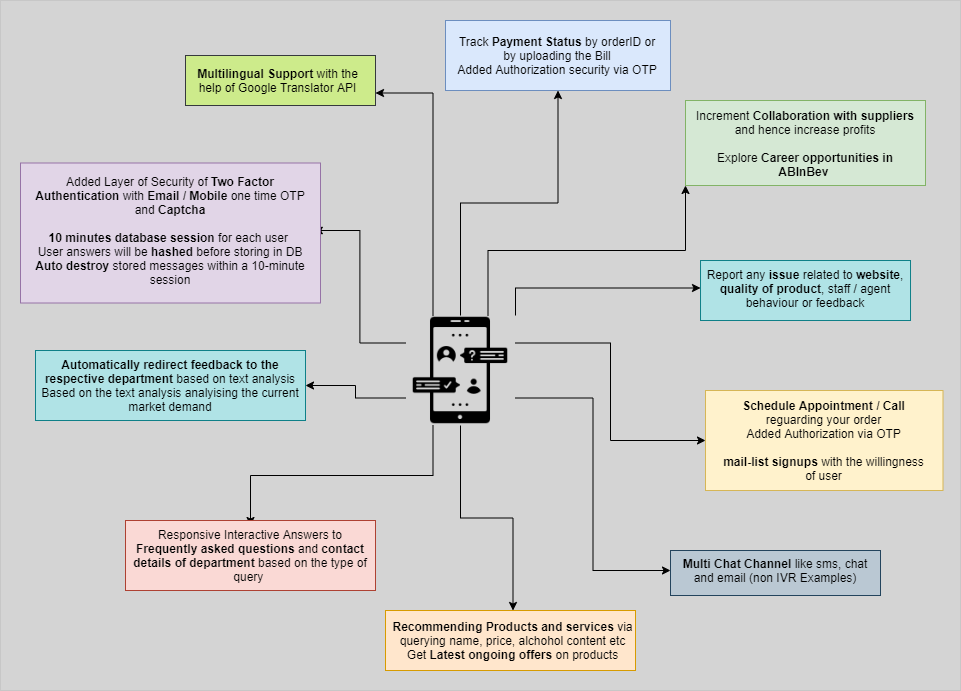

The diagram above was exported from draw.io. Its source (the exported page's mxGraphModel, read from the mxfile embedded in the PNG):
<mxGraphModel dx="1038" dy="592" grid="1" gridSize="10" guides="1" tooltips="1" connect="1" arrows="1" fold="1" page="1" pageScale="1" pageWidth="850" pageHeight="1100" math="0" shadow="0">
  <root>
    <mxCell id="0" />
    <mxCell id="1" parent="0" />
    <mxCell id="fzJKNuuA-og014xq7cqe-1" value="" style="rounded=0;whiteSpace=wrap;html=1;fontColor=#333333;strokeColor=#C7C7C7;fillColor=#D4D4D4;" parent="1" vertex="1">
      <mxGeometry x="70" y="70" width="960" height="690" as="geometry" />
    </mxCell>
    <mxCell id="fzJKNuuA-og014xq7cqe-2" style="edgeStyle=orthogonalEdgeStyle;rounded=0;orthogonalLoop=1;jettySize=auto;html=1;exitX=0.5;exitY=0;exitDx=0;exitDy=0;entryX=0.5;entryY=1;entryDx=0;entryDy=0;" parent="1" source="fzJKNuuA-og014xq7cqe-12" target="fzJKNuuA-og014xq7cqe-13" edge="1">
      <mxGeometry relative="1" as="geometry" />
    </mxCell>
    <mxCell id="fzJKNuuA-og014xq7cqe-3" style="edgeStyle=orthogonalEdgeStyle;rounded=0;orthogonalLoop=1;jettySize=auto;html=1;exitX=1;exitY=0.25;exitDx=0;exitDy=0;entryX=0;entryY=0.5;entryDx=0;entryDy=0;" parent="1" source="fzJKNuuA-og014xq7cqe-12" target="fzJKNuuA-og014xq7cqe-15" edge="1">
      <mxGeometry relative="1" as="geometry" />
    </mxCell>
    <mxCell id="fzJKNuuA-og014xq7cqe-4" style="edgeStyle=orthogonalEdgeStyle;rounded=0;orthogonalLoop=1;jettySize=auto;html=1;exitX=0;exitY=0.75;exitDx=0;exitDy=0;entryX=1;entryY=0.5;entryDx=0;entryDy=0;" parent="1" source="fzJKNuuA-og014xq7cqe-12" target="fzJKNuuA-og014xq7cqe-21" edge="1">
      <mxGeometry relative="1" as="geometry" />
    </mxCell>
    <mxCell id="fzJKNuuA-og014xq7cqe-5" style="edgeStyle=orthogonalEdgeStyle;rounded=0;orthogonalLoop=1;jettySize=auto;html=1;exitX=0.25;exitY=0;exitDx=0;exitDy=0;entryX=1;entryY=0.75;entryDx=0;entryDy=0;" parent="1" source="fzJKNuuA-og014xq7cqe-12" target="fzJKNuuA-og014xq7cqe-23" edge="1">
      <mxGeometry relative="1" as="geometry" />
    </mxCell>
    <mxCell id="fzJKNuuA-og014xq7cqe-6" style="edgeStyle=orthogonalEdgeStyle;rounded=0;orthogonalLoop=1;jettySize=auto;html=1;exitX=1;exitY=0.75;exitDx=0;exitDy=0;entryX=0;entryY=0.5;entryDx=0;entryDy=0;" parent="1" source="fzJKNuuA-og014xq7cqe-12" target="fzJKNuuA-og014xq7cqe-32" edge="1">
      <mxGeometry relative="1" as="geometry" />
    </mxCell>
    <mxCell id="fzJKNuuA-og014xq7cqe-7" style="edgeStyle=orthogonalEdgeStyle;rounded=0;orthogonalLoop=1;jettySize=auto;html=1;exitX=0.75;exitY=0;exitDx=0;exitDy=0;entryX=0;entryY=1;entryDx=0;entryDy=0;" parent="1" source="fzJKNuuA-og014xq7cqe-12" target="fzJKNuuA-og014xq7cqe-25" edge="1">
      <mxGeometry relative="1" as="geometry" />
    </mxCell>
    <mxCell id="fzJKNuuA-og014xq7cqe-8" style="edgeStyle=orthogonalEdgeStyle;rounded=0;orthogonalLoop=1;jettySize=auto;html=1;exitX=1;exitY=0;exitDx=0;exitDy=0;entryX=0;entryY=0.5;entryDx=0;entryDy=0;" parent="1" source="fzJKNuuA-og014xq7cqe-12" target="fzJKNuuA-og014xq7cqe-30" edge="1">
      <mxGeometry relative="1" as="geometry" />
    </mxCell>
    <mxCell id="fzJKNuuA-og014xq7cqe-9" style="edgeStyle=orthogonalEdgeStyle;rounded=0;orthogonalLoop=1;jettySize=auto;html=1;exitX=0.25;exitY=1;exitDx=0;exitDy=0;" parent="1" source="fzJKNuuA-og014xq7cqe-12" target="fzJKNuuA-og014xq7cqe-20" edge="1">
      <mxGeometry relative="1" as="geometry" />
    </mxCell>
    <mxCell id="fzJKNuuA-og014xq7cqe-10" style="edgeStyle=orthogonalEdgeStyle;rounded=0;orthogonalLoop=1;jettySize=auto;html=1;exitX=0;exitY=0.25;exitDx=0;exitDy=0;entryX=1;entryY=0.5;entryDx=0;entryDy=0;" parent="1" source="fzJKNuuA-og014xq7cqe-12" target="fzJKNuuA-og014xq7cqe-28" edge="1">
      <mxGeometry relative="1" as="geometry" />
    </mxCell>
    <mxCell id="fzJKNuuA-og014xq7cqe-11" style="edgeStyle=orthogonalEdgeStyle;rounded=0;orthogonalLoop=1;jettySize=auto;html=1;exitX=0.5;exitY=1;exitDx=0;exitDy=0;" parent="1" source="fzJKNuuA-og014xq7cqe-12" target="fzJKNuuA-og014xq7cqe-18" edge="1">
      <mxGeometry relative="1" as="geometry" />
    </mxCell>
    <mxCell id="fzJKNuuA-og014xq7cqe-12" value="" style="shape=image;html=1;verticalAlign=top;verticalLabelPosition=bottom;labelBackgroundColor=#ffffff;imageAspect=0;aspect=fixed;image=https://cdn3.iconfinder.com/data/icons/digital-banking-solid-fast-transfer/512/customer_live_chat_service-128.png" parent="1" vertex="1">
      <mxGeometry x="475" y="385" width="110" height="110" as="geometry" />
    </mxCell>
    <mxCell id="fzJKNuuA-og014xq7cqe-13" value="" style="rounded=0;whiteSpace=wrap;html=1;fillColor=#dae8fc;strokeColor=#6c8ebf;" parent="1" vertex="1">
      <mxGeometry x="515" y="90" width="225" height="70" as="geometry" />
    </mxCell>
    <mxCell id="fzJKNuuA-og014xq7cqe-14" value="Track &lt;b&gt;Payment Status &lt;/b&gt;by orderID or by uploading the Bill&lt;br&gt;Added Authorization security via OTP" style="text;html=1;strokeColor=none;fillColor=none;align=center;verticalAlign=middle;whiteSpace=wrap;rounded=0;" parent="1" vertex="1">
      <mxGeometry x="524.38" y="97.5" width="206.25" height="55" as="geometry" />
    </mxCell>
    <mxCell id="fzJKNuuA-og014xq7cqe-15" value="" style="rounded=0;whiteSpace=wrap;html=1;fillColor=#fff2cc;strokeColor=#d6b656;" parent="1" vertex="1">
      <mxGeometry x="775" y="460" width="237.5" height="100" as="geometry" />
    </mxCell>
    <mxCell id="fzJKNuuA-og014xq7cqe-16" value="&lt;b&gt;Schedule Appointment / Call&lt;/b&gt; reguarding your order&lt;br&gt;Added Authorization via OTP&lt;br&gt;&lt;br&gt;&lt;b&gt;mail-list signups&lt;/b&gt;&amp;nbsp;with the willingness of user" style="text;html=1;strokeColor=none;fillColor=none;align=center;verticalAlign=middle;whiteSpace=wrap;rounded=0;" parent="1" vertex="1">
      <mxGeometry x="790.15" y="481.25" width="207.19" height="57.5" as="geometry" />
    </mxCell>
    <mxCell id="fzJKNuuA-og014xq7cqe-17" value="" style="rounded=0;whiteSpace=wrap;html=1;fillColor=#ffe6cc;strokeColor=#d79b00;" parent="1" vertex="1">
      <mxGeometry x="455" y="680" width="250" height="60" as="geometry" />
    </mxCell>
    <mxCell id="fzJKNuuA-og014xq7cqe-18" value="&lt;b&gt;Recommending Products and services&lt;/b&gt;&amp;nbsp;via querying name, price, alchohol content etc&lt;br&gt;Get &lt;b&gt;Latest ongoing offers&lt;/b&gt; on products" style="text;html=1;strokeColor=none;fillColor=none;align=center;verticalAlign=middle;whiteSpace=wrap;rounded=0;" parent="1" vertex="1">
      <mxGeometry x="460" y="680" width="245" height="60" as="geometry" />
    </mxCell>
    <mxCell id="fzJKNuuA-og014xq7cqe-19" value="" style="rounded=0;whiteSpace=wrap;html=1;fillColor=#fad9d5;strokeColor=#ae4132;" parent="1" vertex="1">
      <mxGeometry x="195" y="590" width="250" height="70" as="geometry" />
    </mxCell>
    <mxCell id="fzJKNuuA-og014xq7cqe-20" value="Responsive Interactive Answers to &lt;b&gt;Frequently asked questions&amp;nbsp;&lt;/b&gt;and &lt;b&gt;contact details of department&lt;/b&gt; based on the type of query&amp;nbsp;" style="text;html=1;strokeColor=none;fillColor=none;align=center;verticalAlign=middle;whiteSpace=wrap;rounded=0;" parent="1" vertex="1">
      <mxGeometry x="195" y="595" width="250" height="60" as="geometry" />
    </mxCell>
    <mxCell id="fzJKNuuA-og014xq7cqe-21" value="" style="rounded=0;whiteSpace=wrap;html=1;fillColor=#b0e3e6;strokeColor=#0e8088;" parent="1" vertex="1">
      <mxGeometry x="105" y="420" width="270" height="70" as="geometry" />
    </mxCell>
    <mxCell id="fzJKNuuA-og014xq7cqe-22" value="&lt;b&gt;Automatically redirect feedback to the respective department &lt;/b&gt;based on text analysis&lt;br&gt;Based on the text analysis analyising the current market demand" style="text;html=1;strokeColor=none;fillColor=none;align=center;verticalAlign=middle;whiteSpace=wrap;rounded=0;" parent="1" vertex="1">
      <mxGeometry x="110" y="416.25" width="260" height="77.5" as="geometry" />
    </mxCell>
    <mxCell id="fzJKNuuA-og014xq7cqe-23" value="" style="rounded=0;whiteSpace=wrap;html=1;fillColor=#cdeb8b;strokeColor=#36393d;" parent="1" vertex="1">
      <mxGeometry x="255" y="125" width="190" height="50" as="geometry" />
    </mxCell>
    <mxCell id="fzJKNuuA-og014xq7cqe-24" value="&lt;b&gt;Multilingual Support &lt;/b&gt;with the help of Google Translator API" style="text;html=1;strokeColor=none;fillColor=none;align=center;verticalAlign=middle;whiteSpace=wrap;rounded=0;" parent="1" vertex="1">
      <mxGeometry x="265" y="130" width="165" height="40" as="geometry" />
    </mxCell>
    <mxCell id="fzJKNuuA-og014xq7cqe-25" value="" style="rounded=0;whiteSpace=wrap;html=1;fillColor=#d5e8d4;strokeColor=#82b366;" parent="1" vertex="1">
      <mxGeometry x="755" y="170" width="240" height="85" as="geometry" />
    </mxCell>
    <mxCell id="fzJKNuuA-og014xq7cqe-26" value="Increment&lt;b&gt; Collaboration with suppliers &lt;/b&gt;and hence increase profits&lt;br&gt;&lt;br&gt;Explore&amp;nbsp;&lt;b&gt;Career opportunities in ABInBev&lt;/b&gt;&amp;nbsp;" style="text;html=1;strokeColor=none;fillColor=none;align=center;verticalAlign=middle;whiteSpace=wrap;rounded=0;" parent="1" vertex="1">
      <mxGeometry x="762.82" y="175" width="224.37" height="75" as="geometry" />
    </mxCell>
    <mxCell id="fzJKNuuA-og014xq7cqe-27" value="" style="rounded=0;whiteSpace=wrap;html=1;fillColor=#e1d5e7;strokeColor=#9673a6;" parent="1" vertex="1">
      <mxGeometry x="90" y="232.5" width="300" height="140" as="geometry" />
    </mxCell>
    <mxCell id="fzJKNuuA-og014xq7cqe-28" value="Added Layer of Security of&amp;nbsp;&lt;b&gt;Two Factor Authentication&amp;nbsp;&lt;/b&gt;with&amp;nbsp;&lt;b&gt;Email / Mobile&amp;nbsp;&lt;/b&gt;one time OTP and&amp;nbsp;&lt;b&gt;Captcha&lt;/b&gt;&lt;b&gt;&lt;br&gt;&lt;br&gt;10 minutes database session&lt;/b&gt; for each user&amp;nbsp;&lt;br&gt;User answers will be &lt;b&gt;hashed &lt;/b&gt;before storing in DB&lt;br&gt;&lt;b&gt;Auto destroy &lt;/b&gt;stored messages within a 10-minute session" style="text;html=1;strokeColor=none;fillColor=none;align=center;verticalAlign=middle;whiteSpace=wrap;rounded=0;" parent="1" vertex="1">
      <mxGeometry x="96.25" y="230" width="287.5" height="140" as="geometry" />
    </mxCell>
    <mxCell id="fzJKNuuA-og014xq7cqe-29" value="" style="rounded=0;whiteSpace=wrap;html=1;fillColor=#b0e3e6;strokeColor=#0e8088;" parent="1" vertex="1">
      <mxGeometry x="770.0100000000001" y="330" width="210" height="60" as="geometry" />
    </mxCell>
    <mxCell id="fzJKNuuA-og014xq7cqe-30" value="Report any&amp;nbsp;&lt;b&gt;issue&amp;nbsp;&lt;/b&gt;related to&amp;nbsp;&lt;b&gt;website&lt;/b&gt;, &lt;b&gt;quality of product&lt;/b&gt;, staff / agent behaviour or feedback" style="text;html=1;strokeColor=none;fillColor=none;align=center;verticalAlign=middle;whiteSpace=wrap;rounded=0;" parent="1" vertex="1">
      <mxGeometry x="770.0100000000001" y="332.5" width="210" height="50" as="geometry" />
    </mxCell>
    <mxCell id="fzJKNuuA-og014xq7cqe-31" value="" style="rounded=0;whiteSpace=wrap;html=1;fillColor=#bac8d3;strokeColor=#23445d;" parent="1" vertex="1">
      <mxGeometry x="740" y="620" width="210" height="45" as="geometry" />
    </mxCell>
    <mxCell id="fzJKNuuA-og014xq7cqe-32" value="&lt;b&gt;Multi Chat Channel &lt;/b&gt;like sms, chat and email (non IVR Examples)" style="text;html=1;strokeColor=none;fillColor=none;align=center;verticalAlign=middle;whiteSpace=wrap;rounded=0;" parent="1" vertex="1">
      <mxGeometry x="740" y="620" width="210" height="40" as="geometry" />
    </mxCell>
  </root>
</mxGraphModel>